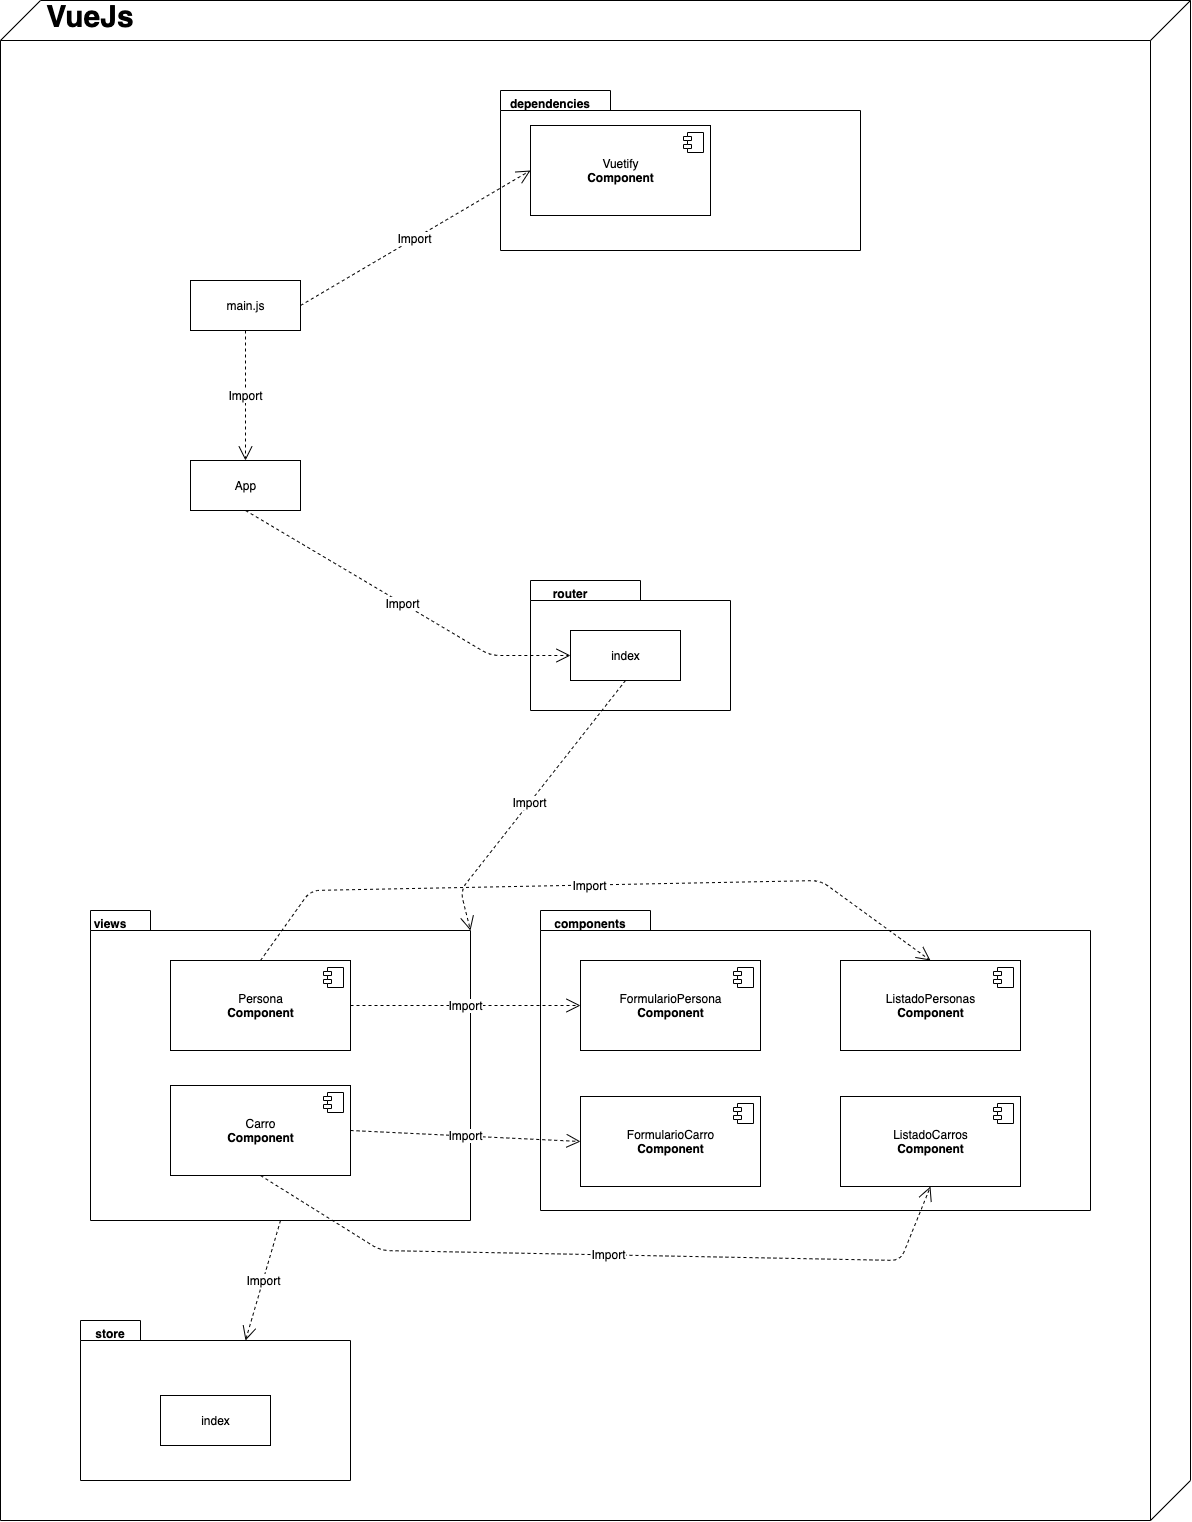

The diagram above was exported from draw.io. Its source (the exported page's mxGraphModel, read from the mxfile embedded in the PNG):
<mxGraphModel dx="2920" dy="2577" grid="1" gridSize="10" guides="1" tooltips="1" connect="1" arrows="1" fold="1" page="1" pageScale="1" pageWidth="827" pageHeight="1169" math="0" shadow="0">
  <root>
    <mxCell id="My29e0bHz5hCRHUg1DFH-0" />
    <mxCell id="My29e0bHz5hCRHUg1DFH-1" parent="My29e0bHz5hCRHUg1DFH-0" />
    <mxCell id="IE_Y3vAEseQ8mP6J5WS0-24" value="" style="verticalAlign=top;align=left;spacingTop=8;spacingLeft=2;spacingRight=12;shape=cube;size=40;direction=south;fontStyle=4;html=1;hachureGap=4;pointerEvents=0;fontSize=12;" vertex="1" parent="My29e0bHz5hCRHUg1DFH-1">
      <mxGeometry x="30" y="-590" width="1190" height="1520" as="geometry" />
    </mxCell>
    <mxCell id="TCYPAEdG9HIHTg7zXWTu-0" value="main.js" style="html=1;hachureGap=4;pointerEvents=0;fontSize=12;" vertex="1" parent="My29e0bHz5hCRHUg1DFH-1">
      <mxGeometry x="220" y="-310" width="110" height="50" as="geometry" />
    </mxCell>
    <mxCell id="TCYPAEdG9HIHTg7zXWTu-1" value="App" style="html=1;hachureGap=4;pointerEvents=0;fontSize=12;" vertex="1" parent="My29e0bHz5hCRHUg1DFH-1">
      <mxGeometry x="220" y="-130" width="110" height="50" as="geometry" />
    </mxCell>
    <mxCell id="TCYPAEdG9HIHTg7zXWTu-2" value="" style="shape=folder;fontStyle=1;spacingTop=10;tabWidth=60;tabHeight=20;tabPosition=left;html=1;hachureGap=4;pointerEvents=0;fontSize=12;" vertex="1" parent="My29e0bHz5hCRHUg1DFH-1">
      <mxGeometry x="120" y="320" width="380" height="310" as="geometry" />
    </mxCell>
    <mxCell id="TCYPAEdG9HIHTg7zXWTu-3" value="views" style="text;align=center;fontStyle=1;verticalAlign=middle;spacingLeft=3;spacingRight=3;strokeColor=none;rotatable=0;points=[[0,0.5],[1,0.5]];portConstraint=eastwest;hachureGap=4;pointerEvents=0;fontSize=12;" vertex="1" parent="My29e0bHz5hCRHUg1DFH-1">
      <mxGeometry x="100" y="320" width="80" height="26" as="geometry" />
    </mxCell>
    <mxCell id="TCYPAEdG9HIHTg7zXWTu-4" value="" style="shape=folder;fontStyle=1;spacingTop=10;tabWidth=110;tabHeight=20;tabPosition=left;html=1;hachureGap=4;pointerEvents=0;fontSize=12;" vertex="1" parent="My29e0bHz5hCRHUg1DFH-1">
      <mxGeometry x="570" y="320" width="550" height="300" as="geometry" />
    </mxCell>
    <mxCell id="TCYPAEdG9HIHTg7zXWTu-5" value="components" style="text;align=center;fontStyle=1;verticalAlign=middle;spacingLeft=3;spacingRight=3;strokeColor=none;rotatable=0;points=[[0,0.5],[1,0.5]];portConstraint=eastwest;hachureGap=4;pointerEvents=0;fontSize=12;" vertex="1" parent="My29e0bHz5hCRHUg1DFH-1">
      <mxGeometry x="580" y="320" width="80" height="26" as="geometry" />
    </mxCell>
    <mxCell id="TCYPAEdG9HIHTg7zXWTu-6" value="" style="shape=folder;fontStyle=1;spacingTop=10;tabWidth=110;tabHeight=20;tabPosition=left;html=1;hachureGap=4;pointerEvents=0;fontSize=12;" vertex="1" parent="My29e0bHz5hCRHUg1DFH-1">
      <mxGeometry x="560" y="-10" width="200" height="130" as="geometry" />
    </mxCell>
    <mxCell id="TCYPAEdG9HIHTg7zXWTu-7" value="router" style="text;align=center;fontStyle=1;verticalAlign=middle;spacingLeft=3;spacingRight=3;strokeColor=none;rotatable=0;points=[[0,0.5],[1,0.5]];portConstraint=eastwest;hachureGap=4;pointerEvents=0;fontSize=12;" vertex="1" parent="My29e0bHz5hCRHUg1DFH-1">
      <mxGeometry x="560" y="-10" width="80" height="26" as="geometry" />
    </mxCell>
    <mxCell id="TCYPAEdG9HIHTg7zXWTu-8" value="" style="shape=folder;fontStyle=1;spacingTop=10;tabWidth=60;tabHeight=20;tabPosition=left;html=1;hachureGap=4;pointerEvents=0;fontSize=12;" vertex="1" parent="My29e0bHz5hCRHUg1DFH-1">
      <mxGeometry x="110" y="730" width="270" height="160" as="geometry" />
    </mxCell>
    <mxCell id="TCYPAEdG9HIHTg7zXWTu-9" value="store" style="text;align=center;fontStyle=1;verticalAlign=middle;spacingLeft=3;spacingRight=3;strokeColor=none;rotatable=0;points=[[0,0.5],[1,0.5]];portConstraint=eastwest;hachureGap=4;pointerEvents=0;fontSize=12;" vertex="1" parent="My29e0bHz5hCRHUg1DFH-1">
      <mxGeometry x="100" y="730" width="80" height="26" as="geometry" />
    </mxCell>
    <mxCell id="IE_Y3vAEseQ8mP6J5WS0-0" value="FormularioPersona&lt;br style=&quot;font-size: 12px&quot;&gt;&lt;b style=&quot;font-size: 12px&quot;&gt;Component&lt;/b&gt;" style="html=1;dropTarget=0;hachureGap=4;pointerEvents=0;fontSize=12;" vertex="1" parent="My29e0bHz5hCRHUg1DFH-1">
      <mxGeometry x="610" y="370" width="180" height="90" as="geometry" />
    </mxCell>
    <mxCell id="IE_Y3vAEseQ8mP6J5WS0-1" value="" style="shape=module;jettyWidth=8;jettyHeight=4;" vertex="1" parent="IE_Y3vAEseQ8mP6J5WS0-0">
      <mxGeometry x="1" width="20" height="20" relative="1" as="geometry">
        <mxPoint x="-27" y="7" as="offset" />
      </mxGeometry>
    </mxCell>
    <mxCell id="IE_Y3vAEseQ8mP6J5WS0-2" value="ListadoPersonas&lt;br style=&quot;font-size: 12px&quot;&gt;&lt;b style=&quot;font-size: 12px&quot;&gt;Component&lt;/b&gt;" style="html=1;dropTarget=0;hachureGap=4;pointerEvents=0;fontSize=12;" vertex="1" parent="My29e0bHz5hCRHUg1DFH-1">
      <mxGeometry x="870" y="370" width="180" height="90" as="geometry" />
    </mxCell>
    <mxCell id="IE_Y3vAEseQ8mP6J5WS0-3" value="" style="shape=module;jettyWidth=8;jettyHeight=4;" vertex="1" parent="IE_Y3vAEseQ8mP6J5WS0-2">
      <mxGeometry x="1" width="20" height="20" relative="1" as="geometry">
        <mxPoint x="-27" y="7" as="offset" />
      </mxGeometry>
    </mxCell>
    <mxCell id="IE_Y3vAEseQ8mP6J5WS0-4" value="FormularioCarro&lt;br style=&quot;font-size: 12px&quot;&gt;&lt;b style=&quot;font-size: 12px&quot;&gt;Component&lt;/b&gt;" style="html=1;dropTarget=0;hachureGap=4;pointerEvents=0;fontSize=12;" vertex="1" parent="My29e0bHz5hCRHUg1DFH-1">
      <mxGeometry x="610" y="506" width="180" height="90" as="geometry" />
    </mxCell>
    <mxCell id="IE_Y3vAEseQ8mP6J5WS0-5" value="" style="shape=module;jettyWidth=8;jettyHeight=4;" vertex="1" parent="IE_Y3vAEseQ8mP6J5WS0-4">
      <mxGeometry x="1" width="20" height="20" relative="1" as="geometry">
        <mxPoint x="-27" y="7" as="offset" />
      </mxGeometry>
    </mxCell>
    <mxCell id="IE_Y3vAEseQ8mP6J5WS0-6" value="ListadoCarros&lt;br style=&quot;font-size: 12px&quot;&gt;&lt;b style=&quot;font-size: 12px&quot;&gt;Component&lt;/b&gt;" style="html=1;dropTarget=0;hachureGap=4;pointerEvents=0;fontSize=12;" vertex="1" parent="My29e0bHz5hCRHUg1DFH-1">
      <mxGeometry x="870" y="506" width="180" height="90" as="geometry" />
    </mxCell>
    <mxCell id="IE_Y3vAEseQ8mP6J5WS0-7" value="" style="shape=module;jettyWidth=8;jettyHeight=4;" vertex="1" parent="IE_Y3vAEseQ8mP6J5WS0-6">
      <mxGeometry x="1" width="20" height="20" relative="1" as="geometry">
        <mxPoint x="-27" y="7" as="offset" />
      </mxGeometry>
    </mxCell>
    <mxCell id="IE_Y3vAEseQ8mP6J5WS0-8" value="Persona&lt;br style=&quot;font-size: 12px&quot;&gt;&lt;b style=&quot;font-size: 12px&quot;&gt;Component&lt;/b&gt;" style="html=1;dropTarget=0;hachureGap=4;pointerEvents=0;fontSize=12;" vertex="1" parent="My29e0bHz5hCRHUg1DFH-1">
      <mxGeometry x="200" y="370" width="180" height="90" as="geometry" />
    </mxCell>
    <mxCell id="IE_Y3vAEseQ8mP6J5WS0-9" value="" style="shape=module;jettyWidth=8;jettyHeight=4;" vertex="1" parent="IE_Y3vAEseQ8mP6J5WS0-8">
      <mxGeometry x="1" width="20" height="20" relative="1" as="geometry">
        <mxPoint x="-27" y="7" as="offset" />
      </mxGeometry>
    </mxCell>
    <mxCell id="IE_Y3vAEseQ8mP6J5WS0-10" value="Carro&lt;br style=&quot;font-size: 12px&quot;&gt;&lt;b style=&quot;font-size: 12px&quot;&gt;Component&lt;/b&gt;" style="html=1;dropTarget=0;hachureGap=4;pointerEvents=0;fontSize=12;" vertex="1" parent="My29e0bHz5hCRHUg1DFH-1">
      <mxGeometry x="200" y="495" width="180" height="90" as="geometry" />
    </mxCell>
    <mxCell id="IE_Y3vAEseQ8mP6J5WS0-11" value="" style="shape=module;jettyWidth=8;jettyHeight=4;" vertex="1" parent="IE_Y3vAEseQ8mP6J5WS0-10">
      <mxGeometry x="1" width="20" height="20" relative="1" as="geometry">
        <mxPoint x="-27" y="7" as="offset" />
      </mxGeometry>
    </mxCell>
    <mxCell id="IE_Y3vAEseQ8mP6J5WS0-12" value="Import" style="endArrow=open;endSize=12;dashed=1;html=1;sourcePerimeterSpacing=8;targetPerimeterSpacing=8;fontSize=12;entryX=0;entryY=0.5;entryDx=0;entryDy=0;exitX=1;exitY=0.5;exitDx=0;exitDy=0;" edge="1" parent="My29e0bHz5hCRHUg1DFH-1" source="IE_Y3vAEseQ8mP6J5WS0-8" target="IE_Y3vAEseQ8mP6J5WS0-0">
      <mxGeometry width="160" relative="1" as="geometry">
        <mxPoint x="100" y="280" as="sourcePoint" />
        <mxPoint x="260" y="280" as="targetPoint" />
      </mxGeometry>
    </mxCell>
    <mxCell id="IE_Y3vAEseQ8mP6J5WS0-13" value="Import" style="endArrow=open;endSize=12;dashed=1;html=1;sourcePerimeterSpacing=8;targetPerimeterSpacing=8;fontSize=12;entryX=0.5;entryY=0;entryDx=0;entryDy=0;exitX=0.5;exitY=0;exitDx=0;exitDy=0;" edge="1" parent="My29e0bHz5hCRHUg1DFH-1" source="IE_Y3vAEseQ8mP6J5WS0-8" target="IE_Y3vAEseQ8mP6J5WS0-2">
      <mxGeometry width="160" relative="1" as="geometry">
        <mxPoint x="390" y="425" as="sourcePoint" />
        <mxPoint x="620" y="425" as="targetPoint" />
        <Array as="points">
          <mxPoint x="340" y="300" />
          <mxPoint x="850" y="290" />
        </Array>
      </mxGeometry>
    </mxCell>
    <mxCell id="IE_Y3vAEseQ8mP6J5WS0-14" value="Import" style="endArrow=open;endSize=12;dashed=1;html=1;sourcePerimeterSpacing=8;targetPerimeterSpacing=8;fontSize=12;entryX=0;entryY=0.5;entryDx=0;entryDy=0;exitX=1;exitY=0.5;exitDx=0;exitDy=0;" edge="1" parent="My29e0bHz5hCRHUg1DFH-1" source="IE_Y3vAEseQ8mP6J5WS0-10" target="IE_Y3vAEseQ8mP6J5WS0-4">
      <mxGeometry width="160" relative="1" as="geometry">
        <mxPoint x="390" y="425" as="sourcePoint" />
        <mxPoint x="620" y="425" as="targetPoint" />
      </mxGeometry>
    </mxCell>
    <mxCell id="IE_Y3vAEseQ8mP6J5WS0-15" value="Import" style="endArrow=open;endSize=12;dashed=1;html=1;sourcePerimeterSpacing=8;targetPerimeterSpacing=8;fontSize=12;entryX=0.5;entryY=1;entryDx=0;entryDy=0;exitX=0.5;exitY=1;exitDx=0;exitDy=0;" edge="1" parent="My29e0bHz5hCRHUg1DFH-1" source="IE_Y3vAEseQ8mP6J5WS0-10" target="IE_Y3vAEseQ8mP6J5WS0-6">
      <mxGeometry width="160" relative="1" as="geometry">
        <mxPoint x="390" y="550" as="sourcePoint" />
        <mxPoint x="620" y="561" as="targetPoint" />
        <Array as="points">
          <mxPoint x="410" y="660" />
          <mxPoint x="930" y="670" />
        </Array>
      </mxGeometry>
    </mxCell>
    <mxCell id="IE_Y3vAEseQ8mP6J5WS0-16" value="index" style="html=1;hachureGap=4;pointerEvents=0;fontSize=12;" vertex="1" parent="My29e0bHz5hCRHUg1DFH-1">
      <mxGeometry x="190" y="805" width="110" height="50" as="geometry" />
    </mxCell>
    <mxCell id="IE_Y3vAEseQ8mP6J5WS0-17" value="Import" style="endArrow=open;endSize=12;dashed=1;html=1;sourcePerimeterSpacing=8;targetPerimeterSpacing=8;fontSize=12;exitX=0.5;exitY=1;exitDx=0;exitDy=0;exitPerimeter=0;entryX=0;entryY=0;entryDx=165;entryDy=20;entryPerimeter=0;" edge="1" parent="My29e0bHz5hCRHUg1DFH-1" source="TCYPAEdG9HIHTg7zXWTu-2" target="TCYPAEdG9HIHTg7zXWTu-8">
      <mxGeometry width="160" relative="1" as="geometry">
        <mxPoint x="620" y="750" as="sourcePoint" />
        <mxPoint x="780" y="750" as="targetPoint" />
      </mxGeometry>
    </mxCell>
    <mxCell id="IE_Y3vAEseQ8mP6J5WS0-18" value="index" style="html=1;hachureGap=4;pointerEvents=0;fontSize=12;" vertex="1" parent="My29e0bHz5hCRHUg1DFH-1">
      <mxGeometry x="600" y="40" width="110" height="50" as="geometry" />
    </mxCell>
    <mxCell id="IE_Y3vAEseQ8mP6J5WS0-19" value="Import" style="endArrow=open;endSize=12;dashed=1;html=1;sourcePerimeterSpacing=8;targetPerimeterSpacing=8;fontSize=12;entryX=0;entryY=0.5;entryDx=0;entryDy=0;exitX=0.5;exitY=1;exitDx=0;exitDy=0;" edge="1" parent="My29e0bHz5hCRHUg1DFH-1" source="TCYPAEdG9HIHTg7zXWTu-1" target="IE_Y3vAEseQ8mP6J5WS0-18">
      <mxGeometry width="160" relative="1" as="geometry">
        <mxPoint x="390" y="425" as="sourcePoint" />
        <mxPoint x="620" y="425" as="targetPoint" />
        <Array as="points">
          <mxPoint x="520" y="65" />
        </Array>
      </mxGeometry>
    </mxCell>
    <mxCell id="IE_Y3vAEseQ8mP6J5WS0-21" value="Import" style="endArrow=open;endSize=12;dashed=1;html=1;sourcePerimeterSpacing=8;targetPerimeterSpacing=8;fontSize=12;entryX=0;entryY=0;entryDx=380;entryDy=20;exitX=0.5;exitY=1;exitDx=0;exitDy=0;entryPerimeter=0;" edge="1" parent="My29e0bHz5hCRHUg1DFH-1" source="IE_Y3vAEseQ8mP6J5WS0-18" target="TCYPAEdG9HIHTg7zXWTu-2">
      <mxGeometry width="160" relative="1" as="geometry">
        <mxPoint x="390" y="425" as="sourcePoint" />
        <mxPoint x="620" y="425" as="targetPoint" />
        <Array as="points">
          <mxPoint x="490" y="300" />
        </Array>
      </mxGeometry>
    </mxCell>
    <mxCell id="IE_Y3vAEseQ8mP6J5WS0-23" value="Import" style="endArrow=open;endSize=12;dashed=1;html=1;sourcePerimeterSpacing=8;targetPerimeterSpacing=8;fontSize=12;entryX=0.5;entryY=0;entryDx=0;entryDy=0;exitX=0.5;exitY=1;exitDx=0;exitDy=0;" edge="1" parent="My29e0bHz5hCRHUg1DFH-1" source="TCYPAEdG9HIHTg7zXWTu-0" target="TCYPAEdG9HIHTg7zXWTu-1">
      <mxGeometry width="160" relative="1" as="geometry">
        <mxPoint x="100" y="120" as="sourcePoint" />
        <mxPoint x="330" y="120" as="targetPoint" />
      </mxGeometry>
    </mxCell>
    <mxCell id="IE_Y3vAEseQ8mP6J5WS0-25" value="VueJs" style="text;align=center;fontStyle=1;verticalAlign=middle;spacingLeft=3;spacingRight=3;strokeColor=none;rotatable=0;points=[[0,0.5],[1,0.5]];portConstraint=eastwest;hachureGap=4;pointerEvents=0;fontSize=30;" vertex="1" parent="My29e0bHz5hCRHUg1DFH-1">
      <mxGeometry x="80" y="-590" width="80" height="26" as="geometry" />
    </mxCell>
    <mxCell id="C7fPFaQWNU5gy6yBYsna-0" value="" style="shape=folder;fontStyle=1;spacingTop=10;tabWidth=110;tabHeight=20;tabPosition=left;html=1;hachureGap=4;pointerEvents=0;fontSize=12;" vertex="1" parent="My29e0bHz5hCRHUg1DFH-1">
      <mxGeometry x="530" y="-500" width="360" height="160" as="geometry" />
    </mxCell>
    <mxCell id="C7fPFaQWNU5gy6yBYsna-1" value="dependencies" style="text;align=center;fontStyle=1;verticalAlign=middle;spacingLeft=3;spacingRight=3;strokeColor=none;rotatable=0;points=[[0,0.5],[1,0.5]];portConstraint=eastwest;hachureGap=4;pointerEvents=0;fontSize=12;" vertex="1" parent="My29e0bHz5hCRHUg1DFH-1">
      <mxGeometry x="540" y="-500" width="80" height="26" as="geometry" />
    </mxCell>
    <mxCell id="C7fPFaQWNU5gy6yBYsna-2" value="Vuetify&lt;br&gt;&lt;b&gt;Component&lt;/b&gt;" style="html=1;dropTarget=0;hachureGap=4;pointerEvents=0;fontSize=12;" vertex="1" parent="My29e0bHz5hCRHUg1DFH-1">
      <mxGeometry x="560" y="-465" width="180" height="90" as="geometry" />
    </mxCell>
    <mxCell id="C7fPFaQWNU5gy6yBYsna-3" value="" style="shape=module;jettyWidth=8;jettyHeight=4;" vertex="1" parent="C7fPFaQWNU5gy6yBYsna-2">
      <mxGeometry x="1" width="20" height="20" relative="1" as="geometry">
        <mxPoint x="-27" y="7" as="offset" />
      </mxGeometry>
    </mxCell>
    <mxCell id="C7fPFaQWNU5gy6yBYsna-4" value="Import" style="endArrow=open;endSize=12;dashed=1;html=1;sourcePerimeterSpacing=8;targetPerimeterSpacing=8;fontSize=12;entryX=0;entryY=0.5;entryDx=0;entryDy=0;exitX=1;exitY=0.5;exitDx=0;exitDy=0;" edge="1" parent="My29e0bHz5hCRHUg1DFH-1" source="TCYPAEdG9HIHTg7zXWTu-0" target="C7fPFaQWNU5gy6yBYsna-2">
      <mxGeometry width="160" relative="1" as="geometry">
        <mxPoint x="285" y="-250" as="sourcePoint" />
        <mxPoint x="285" y="-120" as="targetPoint" />
      </mxGeometry>
    </mxCell>
  </root>
</mxGraphModel>